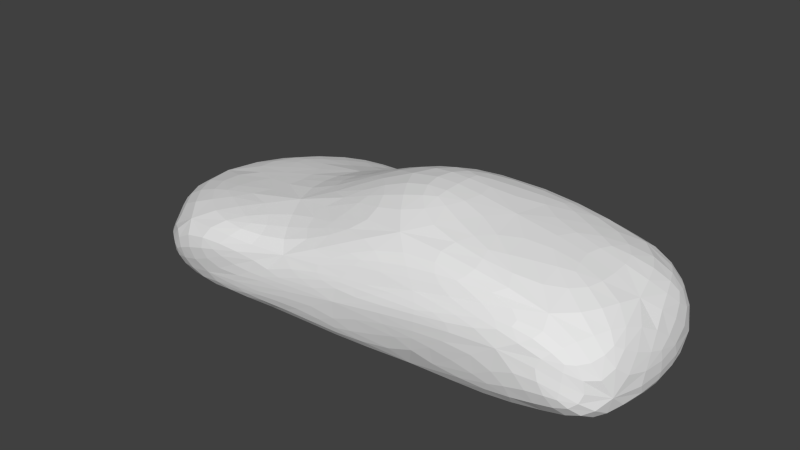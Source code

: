 # Source: motent.blend  (saved by Blender 2.74.0; exported with 4.5.12 LTS)
import bpy
from mathutils import Matrix  # noqa: F401  (used for matrix-valued properties, if any)

bpy.ops.wm.read_factory_settings(use_empty=True)
scene = bpy.context.scene
scene.name = 'Scene'

# ---- collections
col_collection_1 = bpy.data.collections.new('Collection 1'); scene.collection.children.link(col_collection_1)

# ---- world
world_world = bpy.data.worlds.new('World'); scene.world = world_world
world_world.color = (0.05088, 0.05088, 0.05088)
world_world.use_sun_shadow = False
world_world.sun_shadow_jitter_overblur = 0.0
world_world.cycles.sampling_method = 'MANUAL'
world_world.cycles.sample_map_resolution = 256

# ---- meshes
me_icosphere = bpy.data.meshes.new('Icosphere')
me_icosphere.from_pydata([(-0.0132, -4.826e-09, -0.5402), (0.7176, -0.8496, -0.4257), (-0.2655, -0.8898, -0.5182), (-0.8667, 5.785e-08, -0.5333), (-0.2655, 0.8898, -0.5182), (0.7176, 0.8496, -0.4257), (0.2668, -0.8034, 0.5788), (-0.5864, -1.056, 0.5917), (-0.5864, 1.056, 0.4237), (0.2668, 0.8034, 0.5788), (0.797, -9.309e-08, 0.8531), (-4.913e-09, -3.73e-08, 1.474), (-0.17, -0.5095, -0.5068), (0.4174, -0.3178, -0.5259), (0.2602, -0.8266, -0.5754), (0.7819, 4.667e-08, -0.5052), (0.4174, 0.3178, -0.5259), (-0.5363, -8.968e-09, -0.5333), (-0.8254, -0.7548, -0.5309), (-0.17, 0.5095, -0.5068), (-0.8254, 0.7548, -0.5309), (0.2602, 0.8266, -0.5754), (0.8511, -0.6722, -0.2493), (0.8511, 0.6722, -0.2493), (-0.002011, -0.9178, 0.1847), (0.5888, -0.8986, 0.5983), (-0.9286, -0.3762, -0.4942), (-0.636, -0.9395, -0.5182), (-0.636, 0.9395, -0.4005), (-0.9286, 0.3762, -0.4942), (0.5888, 0.8986, 0.5983), (-0.002011, 0.9178, 0.1847), (0.7268, -0.6935, 0.8131), (-0.2176, -0.9047, 0.3591), (-0.9553, -3.723e-08, 0.3423), (-0.2176, 0.9047, 0.3591), (0.7268, 0.6935, 0.8131), (0.1625, -0.7113, 1.174), (0.3106, -2.959e-08, 1.257), (-0.3369, -0.3102, 0.5988), (-0.3369, 0.3102, 0.5988), (0.1625, 0.7113, 1.174)], [], [(0, 13, 12), (1, 13, 15), (0, 12, 17), (0, 17, 19), (0, 19, 16), (1, 15, 22), (2, 14, 24), (3, 18, 26), (4, 20, 28), (5, 21, 30), (1, 22, 25), (2, 24, 27), (3, 26, 29), (4, 28, 31), (5, 30, 23), (6, 32, 37), (7, 33, 39), (8, 34, 40), (9, 35, 41), (10, 36, 38), (38, 41, 11), (38, 36, 41), (36, 9, 41), (41, 40, 11), (41, 35, 40), (35, 8, 40), (40, 39, 11), (40, 34, 39), (34, 7, 39), (39, 37, 11), (39, 33, 37), (33, 6, 37), (37, 38, 11), (37, 32, 38), (32, 10, 38), (23, 36, 10), (23, 30, 36), (30, 9, 36), (31, 35, 9), (31, 28, 35), (28, 8, 35), (29, 34, 8), (29, 26, 34), (26, 7, 34), (27, 33, 7), (27, 24, 33), (24, 6, 33), (25, 32, 6), (25, 22, 32), (22, 10, 32), (30, 31, 9), (30, 21, 31), (21, 4, 31), (27, 7, 18), (29, 8, 20), (20, 3, 29), (8, 28, 20), (7, 26, 18), (18, 2, 27), (24, 25, 6), (24, 14, 25), (14, 1, 25), (22, 23, 10), (22, 15, 23), (15, 5, 23), (16, 21, 5), (16, 19, 21), (19, 4, 21), (19, 20, 4), (19, 17, 20), (17, 3, 20), (17, 18, 3), (17, 12, 18), (12, 2, 18), (15, 16, 5), (15, 13, 16), (13, 0, 16), (12, 14, 2), (12, 13, 14), (13, 1, 14)])
me_icosphere.use_remesh_preserve_volume = False
me_icosphere.use_remesh_preserve_attributes = False
me_icosphere.use_mirror_vertex_groups = False
me_icosphere.update()

# ---- objects
ob_icosphere = bpy.data.objects.new('Icosphere', me_icosphere)

# ---- transforms, parenting, visibility, modifiers, constraints
ob_icosphere.location = (0.0171, -0.275, -0.308)
ob_icosphere.rotation_euler = (-2.702e-07, 8.742e-08, -1.51e-07)
ob_icosphere.scale = (5.443, 2.158, 1.286)
ob_icosphere.lineart.crease_threshold = 0.0
_m = ob_icosphere.modifiers.new('Subsurf', 'SUBSURF')
_m.uv_smooth = 'PRESERVE_CORNERS'
_m.quality = 2
_m.levels = 4
_m.show_only_control_edges = False

# ---- collection membership
col_collection_1.objects.link(ob_icosphere)

# ---- scene / render settings (as saved in the file)
scene.frame_start = 1; scene.frame_end = 250; scene.frame_set(1)
scene.render.engine = 'CYCLES'
scene.render.resolution_percentage = 50
scene.render.dither_intensity = 0.0
scene.cycles.use_denoising = False
scene.cycles.samples = 10
scene.cycles.sampling_pattern = 'TABULATED_SOBOL'
scene.cycles.light_sampling_threshold = 0.0
scene.cycles.use_adaptive_sampling = False
scene.cycles.use_light_tree = False
scene.cycles.blur_glossy = 0.0
scene.cycles.pixel_filter_type = 'GAUSSIAN'
scene.cycles.sample_clamp_indirect = 0.0
scene.view_settings.view_transform = 'Standard'
bpy.context.view_layer.update()

# ---- added for rendering (the .blend has no active camera and no usable light): camera, sun
cam_auto = bpy.data.cameras.new('AutoCamera')
cam_auto.lens = 50.0
cam_auto.sensor_width = 36.0
cam_auto.clip_end = 1000.0
ob_auto_camera = bpy.data.objects.new('AutoCamera', cam_auto)
scene.collection.objects.link(ob_auto_camera)
ob_auto_camera.location = (10.0531, -12.6586, 8.5253)
ob_auto_camera.rotation_euler = (1.09748, -7.21219e-08, 0.694738)
scene.camera = ob_auto_camera
light_auto_sun = bpy.data.lights.new('AutoSun', 'SUN')
light_auto_sun.energy = 3.0
light_auto_sun.angle = 0.0523599
ob_auto_sun = bpy.data.objects.new('AutoSun', light_auto_sun)
scene.collection.objects.link(ob_auto_sun)
ob_auto_sun.rotation_euler = (0.872665, 0.174533, 0.523599)
bpy.context.view_layer.update()
